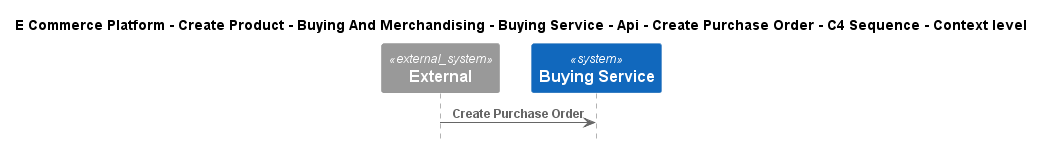

The diagram above was rendered by PlantUML. Its source (embedded in the PNG):
@startuml
!include ..\..\..\..\..\..\..\..\..\.c4s\C4_Sequence.puml

title E Commerce Platform - Create Product - Buying And Merchandising - Buying Service - Api - Create Purchase Order - C4 Sequence - Context level

System_Ext(C4InterFlow.SoftwareSystems.ExternalSystem, "External", "")
System(ECommercePlatform.CreateProduct.BuyingAndMerchandising.SoftwareSystems.BuyingService, "Buying Service", "")

Rel(C4InterFlow.SoftwareSystems.ExternalSystem, ECommercePlatform.CreateProduct.BuyingAndMerchandising.SoftwareSystems.BuyingService, "Create Purchase Order")


@enduml